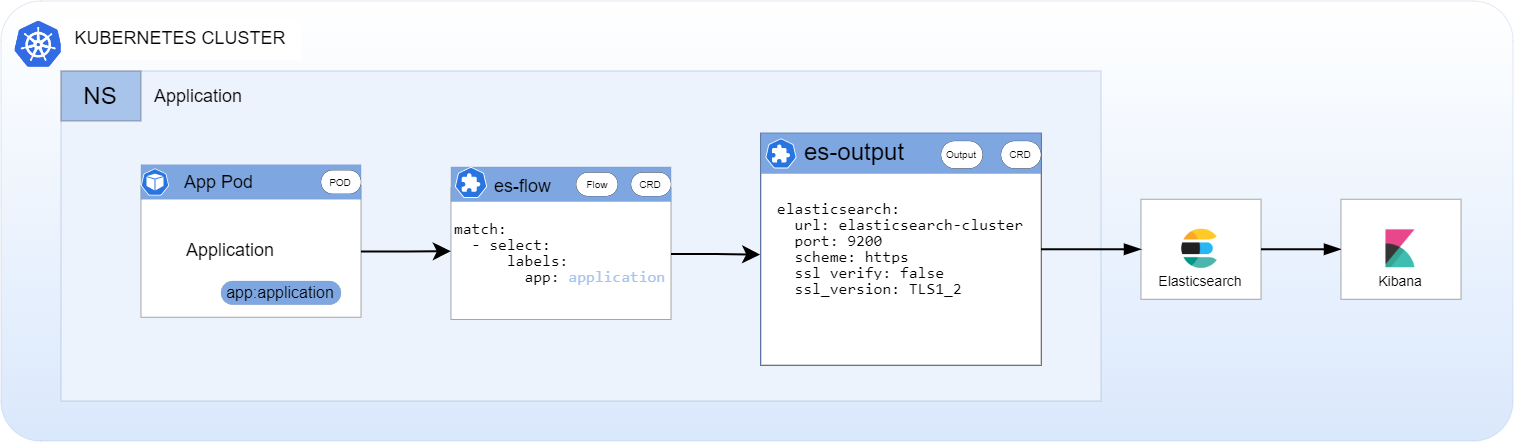

The diagram above was exported from draw.io. Its source (the exported page's mxGraphModel, read from the mxfile embedded in the PNG):
<mxGraphModel dx="862" dy="-352" grid="0" gridSize="10" guides="1" tooltips="1" connect="1" arrows="1" fold="1" page="0" pageScale="1" pageWidth="850" pageHeight="1100" math="0" shadow="0">
  <root>
    <mxCell id="0" />
    <mxCell id="1" parent="0" />
    <mxCell id="qcxR5H5f9daDIo_JRH_O-18" value="" style="group" vertex="1" connectable="0" parent="1">
      <mxGeometry x="69" y="1155" width="756" height="220" as="geometry" />
    </mxCell>
    <mxCell id="qcxR5H5f9daDIo_JRH_O-16" style="edgeStyle=orthogonalEdgeStyle;rounded=0;orthogonalLoop=1;jettySize=auto;html=1;" edge="1" parent="qcxR5H5f9daDIo_JRH_O-18" source="Mgk5ZV43FTou3JPEZ1Er-434">
      <mxGeometry relative="1" as="geometry">
        <mxPoint x="379.888916015625" y="125.282189265537" as="targetPoint" />
      </mxGeometry>
    </mxCell>
    <mxCell id="Mgk5ZV43FTou3JPEZ1Er-425" value="" style="rounded=1;whiteSpace=wrap;html=1;arcSize=9;strokeWidth=0;fillColor=#dae8fc;strokeColor=#6c8ebf;gradientDirection=north;gradientColor=#ffffff;container=0;" parent="qcxR5H5f9daDIo_JRH_O-18" vertex="1">
      <mxGeometry width="756" height="220" as="geometry">
        <mxRectangle width="50" height="44" as="alternateBounds" />
      </mxGeometry>
    </mxCell>
    <mxCell id="Mgk5ZV43FTou3JPEZ1Er-426" value="" style="rounded=0;whiteSpace=wrap;html=1;strokeWidth=0;fillColor=#EDF3FC;strokeColor=#6c8ebf;gradientColor=none;gradientDirection=north;" parent="qcxR5H5f9daDIo_JRH_O-18" vertex="1">
      <mxGeometry x="30" y="35" width="520" height="165" as="geometry" />
    </mxCell>
    <mxCell id="Mgk5ZV43FTou3JPEZ1Er-430" value="" style="shape=image;verticalLabelPosition=bottom;labelBackgroundColor=default;verticalAlign=top;aspect=fixed;imageAspect=0;image=https://user-images.githubusercontent.com/19824574/41482054-47a3a702-70a2-11e8-9561-de51c5f71220.png;strokeWidth=0;" parent="qcxR5H5f9daDIo_JRH_O-18" vertex="1">
      <mxGeometry x="6.259999999999991" y="9.38000000000011" width="25.74" height="25" as="geometry" />
    </mxCell>
    <mxCell id="Mgk5ZV43FTou3JPEZ1Er-432" value="NS" style="rounded=0;whiteSpace=wrap;html=1;strokeWidth=0;fillColor=#A9C4EB;" parent="qcxR5H5f9daDIo_JRH_O-18" vertex="1">
      <mxGeometry x="30" y="35" width="40" height="25" as="geometry" />
    </mxCell>
    <mxCell id="Mgk5ZV43FTou3JPEZ1Er-460" value="" style="group;imageAlign=center;" parent="qcxR5H5f9daDIo_JRH_O-18" vertex="1" connectable="0">
      <mxGeometry x="230" y="81.88000000000011" width="110.00000000000001" height="76.25" as="geometry" />
    </mxCell>
    <mxCell id="Mgk5ZV43FTou3JPEZ1Er-483" value="" style="group" parent="Mgk5ZV43FTou3JPEZ1Er-460" vertex="1" connectable="0">
      <mxGeometry x="-5" y="1.12" width="110.00000000000001" height="76.25" as="geometry" />
    </mxCell>
    <mxCell id="Mgk5ZV43FTou3JPEZ1Er-434" value="&lt;font style=&quot;font-size: 8px;&quot;&gt;&lt;div style=&quot;font-family: Consolas, &amp;quot;Courier New&amp;quot;, monospace; line-height: 1; background-color: rgb(255, 255, 255);&quot;&gt;&lt;div style=&quot;&quot;&gt;match:&lt;/div&gt;&lt;div style=&quot;&quot;&gt;&amp;nbsp; - select:&lt;/div&gt;&lt;div style=&quot;&quot;&gt;&amp;nbsp; &amp;nbsp; &amp;nbsp; labels:&lt;/div&gt;&lt;div style=&quot;&quot;&gt;&amp;nbsp; &amp;nbsp; &amp;nbsp; &amp;nbsp; app: &lt;font color=&quot;#a9c4eb&quot;&gt;application&lt;/font&gt;&lt;/div&gt;&lt;/div&gt;&lt;/font&gt;" style="rounded=0;whiteSpace=wrap;html=1;align=left;strokeWidth=0;" parent="Mgk5ZV43FTou3JPEZ1Er-483" vertex="1">
      <mxGeometry y="10.554378531073446" width="110.00000000000001" height="65.69562146892655" as="geometry" />
    </mxCell>
    <mxCell id="Mgk5ZV43FTou3JPEZ1Er-449" value="&lt;div style=&quot;&quot;&gt;&lt;span style=&quot;background-color: initial;&quot;&gt;&lt;font style=&quot;font-size: 9px;&quot;&gt;&amp;nbsp; &amp;nbsp; &amp;nbsp; &amp;nbsp; es-flow&lt;/font&gt;&lt;/span&gt;&lt;/div&gt;" style="rounded=0;whiteSpace=wrap;html=1;strokeWidth=0;align=left;fillColor=#7EA6E0;strokeColor=#6c8ebf;" parent="Mgk5ZV43FTou3JPEZ1Er-483" vertex="1">
      <mxGeometry width="110.00000000000001" height="17.231638418079097" as="geometry" />
    </mxCell>
    <mxCell id="Mgk5ZV43FTou3JPEZ1Er-454" value="&lt;font style=&quot;font-size: 5px;&quot;&gt;Flow&lt;/font&gt;" style="rounded=1;whiteSpace=wrap;html=1;labelBackgroundColor=#FFFFFF;fontSize=6;fontColor=#000000;strokeWidth=0;arcSize=50;glass=0;" parent="Mgk5ZV43FTou3JPEZ1Er-483" vertex="1">
      <mxGeometry x="62.559241706161146" y="2.6967514124293785" width="20.85308056872038" height="11.846751412429379" as="geometry" />
    </mxCell>
    <mxCell id="Mgk5ZV43FTou3JPEZ1Er-470" value="&lt;font style=&quot;font-size: 5px;&quot;&gt;CRD&lt;/font&gt;" style="rounded=1;whiteSpace=wrap;html=1;labelBackgroundColor=#FFFFFF;fontSize=6;fontColor=#000000;strokeWidth=0;arcSize=50;glass=0;" parent="Mgk5ZV43FTou3JPEZ1Er-483" vertex="1">
      <mxGeometry x="90" y="2.6967514124293785" width="20" height="11.846751412429379" as="geometry" />
    </mxCell>
    <mxCell id="Mgk5ZV43FTou3JPEZ1Er-474" value="" style="sketch=0;html=1;dashed=0;whitespace=wrap;fillColor=#2875E2;strokeColor=#ffffff;points=[[0.005,0.63,0],[0.1,0.2,0],[0.9,0.2,0],[0.5,0,0],[0.995,0.63,0],[0.72,0.99,0],[0.5,1,0],[0.28,0.99,0]];shape=mxgraph.kubernetes.icon;prIcon=crd;glass=0;labelBackgroundColor=#FFFFFF;fontSize=5;fontColor=#000000;" parent="Mgk5ZV43FTou3JPEZ1Er-483" vertex="1">
      <mxGeometry width="20" height="15.508474576271187" as="geometry" />
    </mxCell>
    <mxCell id="Mgk5ZV43FTou3JPEZ1Er-463" value="" style="group;fillColor=#dae8fc;strokeColor=#6c8ebf;" parent="qcxR5H5f9daDIo_JRH_O-18" vertex="1" connectable="0">
      <mxGeometry x="380" y="66.25" width="140" height="115.75" as="geometry" />
    </mxCell>
    <mxCell id="Mgk5ZV43FTou3JPEZ1Er-435" value="&lt;div style=&quot;font-family: Consolas, &amp;quot;Courier New&amp;quot;, monospace; text-align: left; font-size: 8px;&quot;&gt;&lt;div style=&quot;line-height: 1;&quot;&gt;&lt;div style=&quot;&quot;&gt;&lt;span style=&quot;background-color: rgb(255, 255, 255);&quot;&gt;elasticsearch:&lt;/span&gt;&lt;/div&gt;&lt;div style=&quot;&quot;&gt;&lt;span style=&quot;background-color: rgb(255, 255, 255);&quot;&gt;&amp;nbsp; url: elasticsearch-cluster&lt;/span&gt;&lt;/div&gt;&lt;div style=&quot;&quot;&gt;&lt;span style=&quot;background-color: rgb(255, 255, 255);&quot;&gt;&amp;nbsp; port: 9200&lt;/span&gt;&lt;/div&gt;&lt;div style=&quot;&quot;&gt;&lt;span style=&quot;background-color: rgb(255, 255, 255);&quot;&gt;&amp;nbsp; scheme: https&lt;/span&gt;&lt;/div&gt;&lt;div style=&quot;&quot;&gt;&lt;span style=&quot;background-color: rgb(255, 255, 255);&quot;&gt;&amp;nbsp; ssl_verify: false&lt;/span&gt;&lt;/div&gt;&lt;div style=&quot;&quot;&gt;&lt;span style=&quot;background-color: rgb(255, 255, 255);&quot;&gt;&amp;nbsp; ssl_version: TLS1_2&lt;/span&gt;&lt;/div&gt;&lt;/div&gt;&lt;/div&gt;" style="rounded=0;whiteSpace=wrap;html=1;strokeWidth=0;" parent="Mgk5ZV43FTou3JPEZ1Er-463" vertex="1">
      <mxGeometry width="140" height="115.75000000000016" as="geometry" />
    </mxCell>
    <mxCell id="Mgk5ZV43FTou3JPEZ1Er-462" value="&amp;nbsp; &amp;nbsp; &amp;nbsp; es-output" style="rounded=0;whiteSpace=wrap;html=1;strokeWidth=0;align=left;fillColor=#7EA6E0;strokeColor=#6C8EBF;" parent="Mgk5ZV43FTou3JPEZ1Er-463" vertex="1">
      <mxGeometry width="140" height="20" as="geometry" />
    </mxCell>
    <mxCell id="Mgk5ZV43FTou3JPEZ1Er-475" value="" style="sketch=0;html=1;dashed=0;whitespace=wrap;fillColor=#2875E2;strokeColor=#ffffff;points=[[0.005,0.63,0],[0.1,0.2,0],[0.9,0.2,0],[0.5,0,0],[0.995,0.63,0],[0.72,0.99,0],[0.5,1,0],[0.28,0.99,0]];shape=mxgraph.kubernetes.icon;prIcon=crd;glass=0;labelBackgroundColor=#FFFFFF;fontSize=5;fontColor=#000000;" parent="Mgk5ZV43FTou3JPEZ1Er-463" vertex="1">
      <mxGeometry y="2.5" width="20" height="15" as="geometry" />
    </mxCell>
    <mxCell id="Mgk5ZV43FTou3JPEZ1Er-476" value="&lt;font style=&quot;font-size: 5px;&quot;&gt;Output&lt;/font&gt;" style="rounded=1;whiteSpace=wrap;html=1;labelBackgroundColor=#FFFFFF;fontSize=6;fontColor=#000000;strokeWidth=0;arcSize=50;glass=0;" parent="Mgk5ZV43FTou3JPEZ1Er-463" vertex="1">
      <mxGeometry x="89.99924170616123" y="3.7500000000001545" width="20.85308056872038" height="13.75" as="geometry" />
    </mxCell>
    <mxCell id="Mgk5ZV43FTou3JPEZ1Er-477" value="&lt;font style=&quot;font-size: 5px;&quot;&gt;CRD&lt;/font&gt;" style="rounded=1;whiteSpace=wrap;html=1;labelBackgroundColor=#FFFFFF;fontSize=6;fontColor=#000000;strokeWidth=0;arcSize=50;glass=0;" parent="Mgk5ZV43FTou3JPEZ1Er-463" vertex="1">
      <mxGeometry x="120.00000000000006" y="3.7500000000001545" width="20" height="13.75" as="geometry" />
    </mxCell>
    <mxCell id="Mgk5ZV43FTou3JPEZ1Er-464" value="" style="group" parent="qcxR5H5f9daDIo_JRH_O-18" vertex="1" connectable="0">
      <mxGeometry x="570" y="99.13000000000011" width="60" height="50" as="geometry" />
    </mxCell>
    <mxCell id="Mgk5ZV43FTou3JPEZ1Er-427" value="&lt;font style=&quot;font-size: 7px;&quot;&gt;&lt;br&gt;&lt;br&gt;Elasticsearch&lt;/font&gt;" style="rounded=0;whiteSpace=wrap;html=1;strokeWidth=0;" parent="Mgk5ZV43FTou3JPEZ1Er-464" vertex="1">
      <mxGeometry width="60" height="50" as="geometry" />
    </mxCell>
    <mxCell id="Mgk5ZV43FTou3JPEZ1Er-429" value="" style="shape=image;verticalLabelPosition=bottom;labelBackgroundColor=default;verticalAlign=top;aspect=fixed;imageAspect=0;image=https://img.icons8.com/color/12x/elasticsearch.png;strokeWidth=0;" parent="Mgk5ZV43FTou3JPEZ1Er-464" vertex="1">
      <mxGeometry x="18.25" y="13.25" width="23.5" height="23.5" as="geometry" />
    </mxCell>
    <mxCell id="Mgk5ZV43FTou3JPEZ1Er-447" style="edgeStyle=orthogonalEdgeStyle;rounded=0;jumpSize=6;orthogonalLoop=1;jettySize=auto;html=1;exitX=1;exitY=0.5;exitDx=0;exitDy=0;entryX=0;entryY=0.5;entryDx=0;entryDy=0;endArrow=blockThin;endFill=1;strokeWidth=1;" parent="qcxR5H5f9daDIo_JRH_O-18" source="Mgk5ZV43FTou3JPEZ1Er-435" target="Mgk5ZV43FTou3JPEZ1Er-427" edge="1">
      <mxGeometry relative="1" as="geometry" />
    </mxCell>
    <mxCell id="Mgk5ZV43FTou3JPEZ1Er-451" style="edgeStyle=orthogonalEdgeStyle;rounded=0;jumpSize=6;orthogonalLoop=1;jettySize=auto;html=1;exitX=1;exitY=0.5;exitDx=0;exitDy=0;entryX=0;entryY=0.5;entryDx=0;entryDy=0;fontSize=4;endArrow=blockThin;endFill=1;strokeWidth=1;" parent="qcxR5H5f9daDIo_JRH_O-18" source="Mgk5ZV43FTou3JPEZ1Er-427" target="Mgk5ZV43FTou3JPEZ1Er-428" edge="1">
      <mxGeometry relative="1" as="geometry" />
    </mxCell>
    <mxCell id="Mgk5ZV43FTou3JPEZ1Er-466" value="Application" style="rounded=0;whiteSpace=wrap;html=1;labelBackgroundColor=none;fontSize=9;strokeWidth=0;align=left;strokeColor=none;fillColor=none;" parent="qcxR5H5f9daDIo_JRH_O-18" vertex="1">
      <mxGeometry x="75" y="35" width="90" height="25" as="geometry" />
    </mxCell>
    <mxCell id="Mgk5ZV43FTou3JPEZ1Er-467" value="KUBERNETES CLUSTER" style="rounded=0;whiteSpace=wrap;html=1;labelBackgroundColor=#FFFFFF;fontSize=9;fontColor=#000000;strokeColor=#FFFFFF;strokeWidth=0;" parent="qcxR5H5f9daDIo_JRH_O-18" vertex="1">
      <mxGeometry x="30" y="9.38000000000011" width="120" height="20" as="geometry" />
    </mxCell>
    <mxCell id="Mgk5ZV43FTou3JPEZ1Er-514" value="" style="group;imageAlign=center;" parent="qcxR5H5f9daDIo_JRH_O-18" vertex="1" connectable="0">
      <mxGeometry x="70" y="81.88000000000011" width="110.00000000000001" height="76.25" as="geometry" />
    </mxCell>
    <mxCell id="Mgk5ZV43FTou3JPEZ1Er-515" value="" style="group" parent="Mgk5ZV43FTou3JPEZ1Er-514" vertex="1" connectable="0">
      <mxGeometry width="110.00000000000001" height="76.25" as="geometry" />
    </mxCell>
    <mxCell id="Mgk5ZV43FTou3JPEZ1Er-516" value="&lt;font style=&quot;font-size: 8px;&quot;&gt;&lt;div style=&quot;font-family: Consolas, &amp;quot;Courier New&amp;quot;, monospace; line-height: 1; background-color: rgb(255, 255, 255);&quot;&gt;&lt;div style=&quot;&quot;&gt;&lt;br&gt;&lt;/div&gt;&lt;/div&gt;&lt;/font&gt;" style="rounded=0;whiteSpace=wrap;html=1;align=left;strokeWidth=0;" parent="Mgk5ZV43FTou3JPEZ1Er-515" vertex="1">
      <mxGeometry y="10.554378531073446" width="110.00000000000001" height="65.69562146892655" as="geometry" />
    </mxCell>
    <mxCell id="Mgk5ZV43FTou3JPEZ1Er-517" value="&lt;div style=&quot;&quot;&gt;&lt;span style=&quot;background-color: initial;&quot;&gt;&lt;font style=&quot;font-size: 9px;&quot;&gt;&amp;nbsp; &amp;nbsp; &amp;nbsp; &amp;nbsp; App Pod&lt;/font&gt;&lt;/span&gt;&lt;/div&gt;" style="rounded=0;whiteSpace=wrap;html=1;strokeWidth=0;align=left;fillColor=#7EA6E0;strokeColor=#6c8ebf;" parent="Mgk5ZV43FTou3JPEZ1Er-515" vertex="1">
      <mxGeometry width="110.00000000000001" height="17.231638418079097" as="geometry" />
    </mxCell>
    <mxCell id="Mgk5ZV43FTou3JPEZ1Er-519" value="&lt;font style=&quot;font-size: 5px;&quot;&gt;POD&lt;/font&gt;" style="rounded=1;whiteSpace=wrap;html=1;labelBackgroundColor=#FFFFFF;fontSize=6;fontColor=#000000;strokeWidth=0;arcSize=50;glass=0;" parent="Mgk5ZV43FTou3JPEZ1Er-515" vertex="1">
      <mxGeometry x="90" y="2.6967514124293785" width="20" height="11.846751412429379" as="geometry" />
    </mxCell>
    <mxCell id="Mgk5ZV43FTou3JPEZ1Er-522" value="" style="sketch=0;html=1;dashed=0;whitespace=wrap;fillColor=#2875E2;strokeColor=#ffffff;points=[[0.005,0.63,0],[0.1,0.2,0],[0.9,0.2,0],[0.5,0,0],[0.995,0.63,0],[0.72,0.99,0],[0.5,1,0],[0.28,0.99,0]];shape=mxgraph.kubernetes.icon;prIcon=pod;glass=0;labelBackgroundColor=#FFFFFF;fontSize=9;fontColor=#A9C4EB;" parent="Mgk5ZV43FTou3JPEZ1Er-515" vertex="1">
      <mxGeometry y="-1.379999999999982" width="14" height="20" as="geometry" />
    </mxCell>
    <mxCell id="Mgk5ZV43FTou3JPEZ1Er-523" value="&lt;font style=&quot;font-size: 8px;&quot;&gt;app:application&lt;/font&gt;" style="rounded=1;whiteSpace=wrap;html=1;labelBackgroundColor=none;fontSize=6;strokeWidth=0;arcSize=50;glass=0;fillColor=#7EA6E0;strokeColor=#6c8ebf;" parent="Mgk5ZV43FTou3JPEZ1Er-515" vertex="1">
      <mxGeometry x="40" y="58.12" width="60" height="11.85" as="geometry" />
    </mxCell>
    <mxCell id="Mgk5ZV43FTou3JPEZ1Er-524" value="" style="rounded=0;whiteSpace=wrap;html=1;glass=0;labelBackgroundColor=none;fontSize=9;fontColor=#A9C4EB;strokeColor=#FFFFFF;strokeWidth=0;" parent="Mgk5ZV43FTou3JPEZ1Er-515" vertex="1">
      <mxGeometry x="20" y="43.399999999999864" width="50" as="geometry" />
    </mxCell>
    <mxCell id="Mgk5ZV43FTou3JPEZ1Er-525" value="Application" style="rounded=0;whiteSpace=wrap;html=1;glass=0;labelBackgroundColor=none;fontSize=9;strokeWidth=0;strokeColor=#FFFFFF;" parent="Mgk5ZV43FTou3JPEZ1Er-515" vertex="1">
      <mxGeometry x="15" y="33.39999999999989" width="60" height="20" as="geometry" />
    </mxCell>
    <mxCell id="Mgk5ZV43FTou3JPEZ1Er-465" value="" style="group" parent="qcxR5H5f9daDIo_JRH_O-18" vertex="1" connectable="0">
      <mxGeometry x="670" y="99.13000000000011" width="60.86" height="56.58" as="geometry" />
    </mxCell>
    <mxCell id="Mgk5ZV43FTou3JPEZ1Er-428" value="&lt;font style=&quot;font-size: 7px;&quot;&gt;&lt;br&gt;&lt;br&gt;&lt;font style=&quot;font-size: 7px;&quot;&gt;Kibana&lt;/font&gt;&lt;/font&gt;" style="rounded=0;whiteSpace=wrap;html=1;strokeWidth=0;" parent="Mgk5ZV43FTou3JPEZ1Er-465" vertex="1">
      <mxGeometry width="60" height="50" as="geometry" />
    </mxCell>
    <mxCell id="qcxR5H5f9daDIo_JRH_O-17" value="" style="shape=image;verticalLabelPosition=bottom;labelBackgroundColor=default;verticalAlign=top;aspect=fixed;imageAspect=0;image=https://cdn.freebiesupply.com/logos/large/2x/elastic-kibana-logo-png-transparent.png;" vertex="1" parent="Mgk5ZV43FTou3JPEZ1Er-465">
      <mxGeometry x="16.21" y="11.21" width="27.58" height="27.58" as="geometry" />
    </mxCell>
    <mxCell id="qcxR5H5f9daDIo_JRH_O-22" style="edgeStyle=orthogonalEdgeStyle;rounded=0;orthogonalLoop=1;jettySize=auto;html=1;entryX=-0.001;entryY=0.48;entryDx=0;entryDy=0;entryPerimeter=0;" edge="1" parent="qcxR5H5f9daDIo_JRH_O-18" source="Mgk5ZV43FTou3JPEZ1Er-516" target="Mgk5ZV43FTou3JPEZ1Er-434">
      <mxGeometry relative="1" as="geometry" />
    </mxCell>
    <mxCell id="qcxR5H5f9daDIo_JRH_O-23" style="edgeStyle=orthogonalEdgeStyle;rounded=0;orthogonalLoop=1;jettySize=auto;html=1;entryX=-0.003;entryY=0.523;entryDx=0;entryDy=0;entryPerimeter=0;" edge="1" parent="qcxR5H5f9daDIo_JRH_O-18" source="Mgk5ZV43FTou3JPEZ1Er-434" target="Mgk5ZV43FTou3JPEZ1Er-435">
      <mxGeometry relative="1" as="geometry" />
    </mxCell>
  </root>
</mxGraphModel>